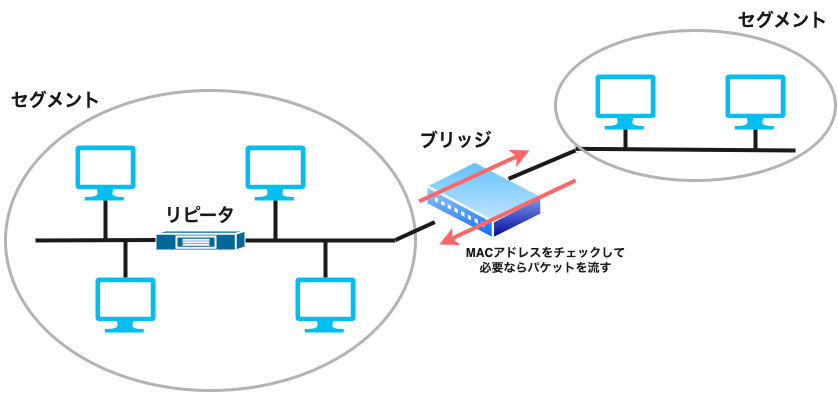

The diagram above was exported from draw.io. Its source (the exported page's mxGraphModel, read from the mxfile embedded in the PNG):
<mxGraphModel dx="856" dy="1221" grid="1" gridSize="10" guides="1" tooltips="1" connect="1" arrows="1" fold="1" page="1" pageScale="1" pageWidth="827" pageHeight="1169" background="#ffffff" math="0" shadow="0">
  <root>
    <mxCell id="0" />
    <mxCell id="1" parent="0" />
    <mxCell id="42" value="" style="ellipse;whiteSpace=wrap;html=1;fontColor=#1A1A1A;fillColor=none;strokeColor=#B3B3B3;strokeWidth=3;" vertex="1" parent="1">
      <mxGeometry x="10" y="370" width="410" height="300" as="geometry" />
    </mxCell>
    <mxCell id="7" value="" style="aspect=fixed;perimeter=ellipsePerimeter;html=1;align=center;shadow=0;dashed=0;spacingTop=3;image;image=img/lib/active_directory/wiring_hub.svg;" vertex="1" parent="1">
      <mxGeometry x="430" y="440" width="117.65" height="80" as="geometry" />
    </mxCell>
    <mxCell id="8" value="" style="shape=mxgraph.cisco.misc.repeater;html=1;pointerEvents=1;dashed=0;fillColor=#036897;strokeColor=#ffffff;strokeWidth=2;verticalLabelPosition=bottom;verticalAlign=top;align=center;outlineConnect=0;" vertex="1" parent="1">
      <mxGeometry x="160" y="510" width="90" height="20" as="geometry" />
    </mxCell>
    <mxCell id="31" value="" style="edgeStyle=none;html=1;strokeColor=#1A1A1A;strokeWidth=4;endArrow=none;endFill=0;" edge="1" parent="1" source="10">
      <mxGeometry relative="1" as="geometry">
        <mxPoint x="110" y="520" as="targetPoint" />
      </mxGeometry>
    </mxCell>
    <mxCell id="10" value="" style="verticalLabelPosition=bottom;html=1;verticalAlign=top;align=center;strokeColor=none;fillColor=#00BEF2;shape=mxgraph.azure.computer;pointerEvents=1;" vertex="1" parent="1">
      <mxGeometry x="80" y="425" width="60" height="55" as="geometry" />
    </mxCell>
    <mxCell id="34" value="" style="edgeStyle=none;html=1;strokeColor=#1A1A1A;strokeWidth=4;endArrow=none;endFill=0;" edge="1" parent="1" source="11">
      <mxGeometry relative="1" as="geometry">
        <mxPoint x="330" y="520" as="targetPoint" />
      </mxGeometry>
    </mxCell>
    <mxCell id="11" value="" style="verticalLabelPosition=bottom;html=1;verticalAlign=top;align=center;strokeColor=none;fillColor=#00BEF2;shape=mxgraph.azure.computer;pointerEvents=1;" vertex="1" parent="1">
      <mxGeometry x="300" y="557" width="60" height="55" as="geometry" />
    </mxCell>
    <mxCell id="26" value="" style="edgeStyle=none;html=1;strokeColor=#1A1A1A;strokeWidth=4;endArrow=none;endFill=0;" edge="1" parent="1" source="12">
      <mxGeometry relative="1" as="geometry">
        <mxPoint x="280" y="520" as="targetPoint" />
      </mxGeometry>
    </mxCell>
    <mxCell id="12" value="" style="verticalLabelPosition=bottom;html=1;verticalAlign=top;align=center;strokeColor=none;fillColor=#00BEF2;shape=mxgraph.azure.computer;pointerEvents=1;" vertex="1" parent="1">
      <mxGeometry x="250" y="425" width="60" height="55" as="geometry" />
    </mxCell>
    <mxCell id="32" value="" style="edgeStyle=none;html=1;strokeColor=#1A1A1A;strokeWidth=4;endArrow=none;endFill=0;" edge="1" parent="1" source="13">
      <mxGeometry relative="1" as="geometry">
        <mxPoint x="130" y="520" as="targetPoint" />
      </mxGeometry>
    </mxCell>
    <mxCell id="13" value="" style="verticalLabelPosition=bottom;html=1;verticalAlign=top;align=center;strokeColor=none;fillColor=#00BEF2;shape=mxgraph.azure.computer;pointerEvents=1;" vertex="1" parent="1">
      <mxGeometry x="100" y="557" width="60" height="55" as="geometry" />
    </mxCell>
    <mxCell id="37" value="" style="edgeStyle=none;html=1;strokeColor=#1A1A1A;strokeWidth=4;endArrow=none;endFill=0;" edge="1" parent="1" source="14">
      <mxGeometry relative="1" as="geometry">
        <mxPoint x="630" y="430" as="targetPoint" />
      </mxGeometry>
    </mxCell>
    <mxCell id="14" value="" style="verticalLabelPosition=bottom;html=1;verticalAlign=top;align=center;strokeColor=none;fillColor=#00BEF2;shape=mxgraph.azure.computer;pointerEvents=1;" vertex="1" parent="1">
      <mxGeometry x="600" y="354" width="60" height="55" as="geometry" />
    </mxCell>
    <mxCell id="39" value="" style="edgeStyle=none;html=1;strokeColor=#1A1A1A;strokeWidth=4;endArrow=none;endFill=0;" edge="1" parent="1" source="15">
      <mxGeometry relative="1" as="geometry">
        <mxPoint x="760" y="430" as="targetPoint" />
      </mxGeometry>
    </mxCell>
    <mxCell id="15" value="" style="verticalLabelPosition=bottom;html=1;verticalAlign=top;align=center;strokeColor=none;fillColor=#00BEF2;shape=mxgraph.azure.computer;pointerEvents=1;" vertex="1" parent="1">
      <mxGeometry x="730" y="354" width="60" height="55" as="geometry" />
    </mxCell>
    <mxCell id="18" value="" style="endArrow=none;html=1;strokeWidth=4;strokeColor=#1A1A1A;exitX=1;exitY=0.5;exitDx=0;exitDy=0;exitPerimeter=0;" edge="1" parent="1" source="8">
      <mxGeometry width="50" height="50" relative="1" as="geometry">
        <mxPoint x="250" y="510" as="sourcePoint" />
        <mxPoint x="400" y="520" as="targetPoint" />
      </mxGeometry>
    </mxCell>
    <mxCell id="21" value="" style="endArrow=none;html=1;strokeWidth=4;strokeColor=#1A1A1A;exitX=1;exitY=0.5;exitDx=0;exitDy=0;exitPerimeter=0;" edge="1" parent="1" target="7">
      <mxGeometry width="50" height="50" relative="1" as="geometry">
        <mxPoint x="400" y="519.5" as="sourcePoint" />
        <mxPoint x="490" y="519.5" as="targetPoint" />
      </mxGeometry>
    </mxCell>
    <mxCell id="22" value="" style="endArrow=none;html=1;strokeWidth=4;strokeColor=#1A1A1A;exitX=1;exitY=0.5;exitDx=0;exitDy=0;exitPerimeter=0;" edge="1" parent="1">
      <mxGeometry width="50" height="50" relative="1" as="geometry">
        <mxPoint x="513" y="458.33" as="sourcePoint" />
        <mxPoint x="580" y="430" as="targetPoint" />
      </mxGeometry>
    </mxCell>
    <mxCell id="23" value="" style="endArrow=none;html=1;strokeWidth=4;strokeColor=#1A1A1A;" edge="1" parent="1">
      <mxGeometry width="50" height="50" relative="1" as="geometry">
        <mxPoint x="40" y="520" as="sourcePoint" />
        <mxPoint x="160" y="519.5" as="targetPoint" />
      </mxGeometry>
    </mxCell>
    <mxCell id="35" value="" style="endArrow=none;html=1;strokeWidth=4;strokeColor=#1A1A1A;exitX=1;exitY=0.5;exitDx=0;exitDy=0;exitPerimeter=0;" edge="1" parent="1">
      <mxGeometry width="50" height="50" relative="1" as="geometry">
        <mxPoint x="580" y="428.3299999999999" as="sourcePoint" />
        <mxPoint x="800" y="430" as="targetPoint" />
      </mxGeometry>
    </mxCell>
    <mxCell id="40" value="&lt;b style=&quot;font-size: 18px;&quot;&gt;&lt;font color=&quot;#1a1a1a&quot; style=&quot;font-size: 18px;&quot;&gt;ブリッジ&lt;/font&gt;&lt;/b&gt;" style="text;html=1;align=center;verticalAlign=middle;resizable=0;points=[];autosize=1;strokeColor=none;fillColor=none;fontSize=18;" vertex="1" parent="1">
      <mxGeometry x="410" y="400" width="100" height="40" as="geometry" />
    </mxCell>
    <mxCell id="41" value="&lt;b&gt;&lt;font style=&quot;font-size: 18px;&quot; color=&quot;#1a1a1a&quot;&gt;リピータ&lt;/font&gt;&lt;/b&gt;" style="text;html=1;align=center;verticalAlign=middle;resizable=0;points=[];autosize=1;strokeColor=none;fillColor=none;" vertex="1" parent="1">
      <mxGeometry x="160" y="475" width="90" height="40" as="geometry" />
    </mxCell>
    <mxCell id="43" value="" style="ellipse;whiteSpace=wrap;html=1;fontColor=#1A1A1A;fillColor=none;strokeColor=#B3B3B3;strokeWidth=3;" vertex="1" parent="1">
      <mxGeometry x="560" y="310" width="280" height="150" as="geometry" />
    </mxCell>
    <mxCell id="44" value="&lt;b style=&quot;font-size: 18px;&quot;&gt;セグメント&lt;/b&gt;" style="text;html=1;align=center;verticalAlign=middle;resizable=0;points=[];autosize=1;strokeColor=none;fillColor=none;fontColor=#1A1A1A;fontSize=18;" vertex="1" parent="1">
      <mxGeometry x="732" y="280" width="110" height="40" as="geometry" />
    </mxCell>
    <mxCell id="45" value="&lt;b style=&quot;font-size: 18px;&quot;&gt;セグメント&lt;/b&gt;" style="text;html=1;align=center;verticalAlign=middle;resizable=0;points=[];autosize=1;strokeColor=none;fillColor=none;fontColor=#1A1A1A;fontSize=18;" vertex="1" parent="1">
      <mxGeometry x="5" y="360" width="110" height="40" as="geometry" />
    </mxCell>
    <mxCell id="46" value="" style="endArrow=classic;html=1;strokeColor=#FF6666;strokeWidth=4;fontColor=#1A1A1A;entryX=0.117;entryY=1.05;entryDx=0;entryDy=0;entryPerimeter=0;" edge="1" parent="1" target="7">
      <mxGeometry width="50" height="50" relative="1" as="geometry">
        <mxPoint x="580" y="460" as="sourcePoint" />
        <mxPoint x="530" y="510" as="targetPoint" />
      </mxGeometry>
    </mxCell>
    <mxCell id="47" value="&lt;b&gt;MACアドレスをチェックして&lt;br&gt;必要ならパケットを流す&lt;/b&gt;" style="text;html=1;align=center;verticalAlign=middle;resizable=0;points=[];autosize=1;strokeColor=none;fillColor=none;fontColor=#1A1A1A;" vertex="1" parent="1">
      <mxGeometry x="460" y="520" width="180" height="40" as="geometry" />
    </mxCell>
    <mxCell id="48" value="" style="endArrow=classic;html=1;strokeColor=#FF6666;strokeWidth=4;fontColor=#1A1A1A;endFill=1;exitX=-0.053;exitY=0.51;exitDx=0;exitDy=0;exitPerimeter=0;" edge="1" parent="1" source="7">
      <mxGeometry width="50" height="50" relative="1" as="geometry">
        <mxPoint x="430" y="490" as="sourcePoint" />
        <mxPoint x="534" y="430" as="targetPoint" />
      </mxGeometry>
    </mxCell>
  </root>
</mxGraphModel>